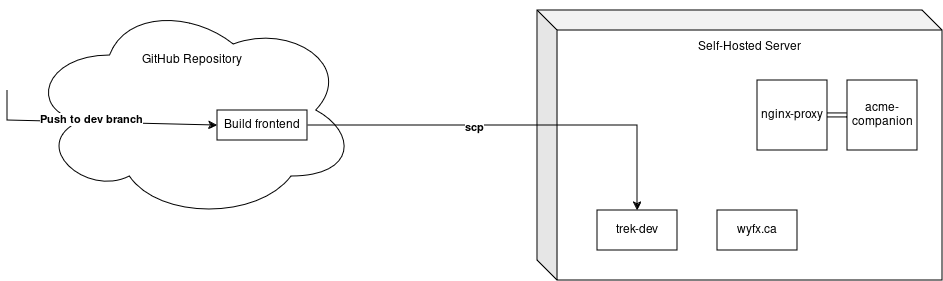

The diagram above was exported from draw.io. Its source (the exported page's mxGraphModel, read from the mxfile embedded in the PNG):
<mxGraphModel dx="1728" dy="958" grid="1" gridSize="10" guides="1" tooltips="1" connect="1" arrows="1" fold="1" page="1" pageScale="1" pageWidth="1100" pageHeight="850" math="0" shadow="0">
  <root>
    <mxCell id="0" />
    <mxCell id="1" parent="0" />
    <mxCell id="XlP14OZXNaxqCWllcxDv-1" value="&lt;div&gt;Self-Hosted Server&lt;/div&gt;&lt;div&gt;&lt;br&gt;&lt;/div&gt;&lt;div&gt;&lt;br&gt;&lt;/div&gt;&lt;div&gt;&lt;br&gt;&lt;/div&gt;&lt;div&gt;&lt;br&gt;&lt;/div&gt;&lt;div&gt;&lt;br&gt;&lt;/div&gt;&lt;div&gt;&lt;br&gt;&lt;/div&gt;&lt;div&gt;&lt;br&gt;&lt;/div&gt;&lt;div&gt;&lt;br&gt;&lt;/div&gt;&lt;div&gt;&lt;br&gt;&lt;/div&gt;&lt;div&gt;&lt;br&gt;&lt;/div&gt;&lt;div&gt;&lt;br&gt;&lt;/div&gt;&lt;div&gt;&lt;br&gt;&lt;/div&gt;&lt;div&gt;&lt;br&gt;&lt;/div&gt;&lt;div&gt;&lt;br&gt;&lt;/div&gt;&lt;div&gt;&lt;br&gt;&lt;/div&gt;" style="shape=cube;whiteSpace=wrap;html=1;boundedLbl=1;backgroundOutline=1;darkOpacity=0.05;darkOpacity2=0.1;" vertex="1" parent="1">
      <mxGeometry x="560" y="10" width="405" height="270" as="geometry" />
    </mxCell>
    <mxCell id="XlP14OZXNaxqCWllcxDv-2" value="&lt;div&gt;GitHub Repository&lt;/div&gt;&lt;div&gt;&lt;br&gt;&lt;/div&gt;&lt;div&gt;&lt;br&gt;&lt;/div&gt;&lt;div&gt;&lt;br&gt;&lt;/div&gt;&lt;div&gt;&lt;br&gt;&lt;/div&gt;&lt;div&gt;&lt;br&gt;&lt;/div&gt;&lt;div&gt;&lt;br&gt;&lt;/div&gt;&lt;div&gt;&lt;br&gt;&lt;/div&gt;" style="ellipse;shape=cloud;whiteSpace=wrap;html=1;" vertex="1" parent="1">
      <mxGeometry x="50" width="330" height="220" as="geometry" />
    </mxCell>
    <mxCell id="XlP14OZXNaxqCWllcxDv-5" value="nginx-proxy" style="whiteSpace=wrap;html=1;aspect=fixed;" vertex="1" parent="1">
      <mxGeometry x="780" y="80" width="70" height="70" as="geometry" />
    </mxCell>
    <mxCell id="XlP14OZXNaxqCWllcxDv-7" style="edgeStyle=orthogonalEdgeStyle;rounded=0;orthogonalLoop=1;jettySize=auto;html=1;shape=link;" edge="1" parent="1" source="XlP14OZXNaxqCWllcxDv-6" target="XlP14OZXNaxqCWllcxDv-5">
      <mxGeometry relative="1" as="geometry" />
    </mxCell>
    <mxCell id="XlP14OZXNaxqCWllcxDv-6" value="acme-companion" style="whiteSpace=wrap;html=1;aspect=fixed;" vertex="1" parent="1">
      <mxGeometry x="870" y="80" width="70" height="70" as="geometry" />
    </mxCell>
    <mxCell id="XlP14OZXNaxqCWllcxDv-9" value="wyfx.ca" style="rounded=0;whiteSpace=wrap;html=1;" vertex="1" parent="1">
      <mxGeometry x="740" y="210" width="80" height="40" as="geometry" />
    </mxCell>
    <mxCell id="XlP14OZXNaxqCWllcxDv-10" value="trek-dev" style="rounded=0;whiteSpace=wrap;html=1;" vertex="1" parent="1">
      <mxGeometry x="620" y="210" width="80" height="40" as="geometry" />
    </mxCell>
    <mxCell id="XlP14OZXNaxqCWllcxDv-14" style="edgeStyle=orthogonalEdgeStyle;rounded=0;orthogonalLoop=1;jettySize=auto;html=1;" edge="1" parent="1" source="XlP14OZXNaxqCWllcxDv-13" target="XlP14OZXNaxqCWllcxDv-10">
      <mxGeometry relative="1" as="geometry" />
    </mxCell>
    <mxCell id="XlP14OZXNaxqCWllcxDv-15" value="scp" style="edgeLabel;html=1;align=center;verticalAlign=middle;resizable=0;points=[];fontStyle=1" vertex="1" connectable="0" parent="XlP14OZXNaxqCWllcxDv-14">
      <mxGeometry x="-0.1977" y="-1" relative="1" as="geometry">
        <mxPoint as="offset" />
      </mxGeometry>
    </mxCell>
    <mxCell id="XlP14OZXNaxqCWllcxDv-13" value="Build frontend" style="rounded=0;whiteSpace=wrap;html=1;" vertex="1" parent="1">
      <mxGeometry x="240" y="110" width="90" height="30" as="geometry" />
    </mxCell>
    <mxCell id="XlP14OZXNaxqCWllcxDv-17" value="" style="endArrow=classic;html=1;rounded=0;entryX=0;entryY=0.5;entryDx=0;entryDy=0;" edge="1" parent="1" target="XlP14OZXNaxqCWllcxDv-13">
      <mxGeometry width="50" height="50" relative="1" as="geometry">
        <mxPoint x="30" y="90" as="sourcePoint" />
        <mxPoint x="80" y="40" as="targetPoint" />
        <Array as="points">
          <mxPoint x="30" y="120" />
        </Array>
      </mxGeometry>
    </mxCell>
    <mxCell id="XlP14OZXNaxqCWllcxDv-19" value="&lt;div&gt;Push to dev branch&lt;/div&gt;" style="edgeLabel;html=1;align=center;verticalAlign=middle;resizable=0;points=[];fontStyle=1" vertex="1" connectable="0" parent="XlP14OZXNaxqCWllcxDv-17">
      <mxGeometry x="-0.4977" y="2" relative="1" as="geometry">
        <mxPoint x="53" as="offset" />
      </mxGeometry>
    </mxCell>
  </root>
</mxGraphModel>